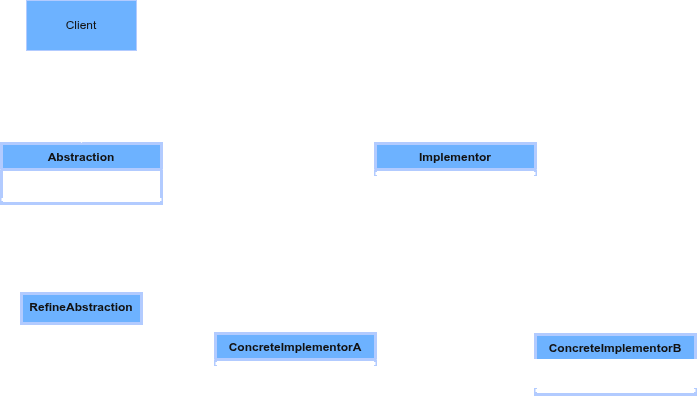

The diagram above was exported from draw.io. Its source (the exported page's mxGraphModel, read from the mxfile embedded in the PNG):
<mxGraphModel dx="1414" dy="754" grid="1" gridSize="10" guides="1" tooltips="1" connect="1" arrows="1" fold="1" page="1" pageScale="1" pageWidth="850" pageHeight="1100" math="0" shadow="0">
  <root>
    <mxCell id="0" />
    <mxCell id="1" parent="0" />
    <mxCell id="luuneTzKKTp2OnUnbWSx-11" edge="1" parent="1" source="luuneTzKKTp2OnUnbWSx-1" style="edgeStyle=orthogonalEdgeStyle;rounded=0;orthogonalLoop=1;jettySize=auto;html=1;strokeWidth=3;strokeColor=light-dark(#000000,#FFFFFF);" target="luuneTzKKTp2OnUnbWSx-8" value="">
      <mxGeometry relative="1" as="geometry" />
    </mxCell>
    <mxCell id="luuneTzKKTp2OnUnbWSx-13" edge="1" parent="1" source="luuneTzKKTp2OnUnbWSx-1" style="edgeStyle=orthogonalEdgeStyle;rounded=0;orthogonalLoop=1;jettySize=auto;html=1;strokeWidth=3;strokeColor=light-dark(#000000,#FFFFFF);" target="luuneTzKKTp2OnUnbWSx-12" value="">
      <mxGeometry relative="1" as="geometry" />
    </mxCell>
    <mxCell id="luuneTzKKTp2OnUnbWSx-1" parent="1" style="swimlane;fontStyle=1;align=center;verticalAlign=top;childLayout=stackLayout;horizontal=1;startSize=26;horizontalStack=0;resizeParent=1;resizeParentMax=0;resizeLast=0;collapsible=1;marginBottom=0;whiteSpace=wrap;html=1;strokeWidth=3;strokeColor=#001DBC;fillColor=#0050ef;fontColor=#ffffff;" value="Abstraction" vertex="1">
      <mxGeometry height="60" width="160" x="116" y="183" as="geometry" />
    </mxCell>
    <mxCell id="luuneTzKKTp2OnUnbWSx-2" parent="luuneTzKKTp2OnUnbWSx-1" style="text;align=left;verticalAlign=top;spacingLeft=4;spacingRight=4;overflow=hidden;rotatable=0;points=[[0,0.5],[1,0.5]];portConstraint=eastwest;whiteSpace=wrap;html=1;strokeWidth=3;" value="+ Operation()" vertex="1">
      <mxGeometry height="26" width="160" y="26" as="geometry" />
    </mxCell>
    <mxCell id="luuneTzKKTp2OnUnbWSx-3" parent="luuneTzKKTp2OnUnbWSx-1" style="line;strokeWidth=3;fillColor=none;align=left;verticalAlign=middle;spacingTop=-1;spacingLeft=3;spacingRight=3;rotatable=0;labelPosition=right;points=[];portConstraint=eastwest;strokeColor=light-dark(#000000,#FFFFFF);" value="" vertex="1">
      <mxGeometry height="8" width="160" y="52" as="geometry" />
    </mxCell>
    <mxCell id="luuneTzKKTp2OnUnbWSx-17" edge="1" parent="1" source="luuneTzKKTp2OnUnbWSx-8" style="edgeStyle=orthogonalEdgeStyle;rounded=0;orthogonalLoop=1;jettySize=auto;html=1;strokeWidth=3;strokeColor=light-dark(#000000,#FFFFFF);" target="luuneTzKKTp2OnUnbWSx-14" value="">
      <mxGeometry relative="1" as="geometry" />
    </mxCell>
    <mxCell id="luuneTzKKTp2OnUnbWSx-8" parent="1" style="swimlane;fontStyle=1;align=center;verticalAlign=top;childLayout=stackLayout;horizontal=1;startSize=26;horizontalStack=0;resizeParent=1;resizeParentMax=0;resizeLast=0;collapsible=1;marginBottom=0;whiteSpace=wrap;html=1;strokeWidth=3;strokeColor=#001DBC;fillColor=#0050ef;fontColor=#ffffff;" value="Implementor" vertex="1">
      <mxGeometry height="60" width="160" x="490" y="183" as="geometry" />
    </mxCell>
    <mxCell id="luuneTzKKTp2OnUnbWSx-10" parent="luuneTzKKTp2OnUnbWSx-8" style="line;strokeWidth=3;fillColor=none;align=left;verticalAlign=middle;spacingTop=-1;spacingLeft=3;spacingRight=3;rotatable=0;labelPosition=right;points=[];portConstraint=eastwest;strokeColor=light-dark(#000000,#FFFFFF);" value="" vertex="1">
      <mxGeometry height="8" width="160" y="26" as="geometry" />
    </mxCell>
    <mxCell id="luuneTzKKTp2OnUnbWSx-9" parent="luuneTzKKTp2OnUnbWSx-8" style="text;strokeColor=light-dark(#000000,#FFFFFF);fillColor=none;align=left;verticalAlign=top;spacingLeft=4;spacingRight=4;overflow=hidden;rotatable=0;points=[[0,0.5],[1,0.5]];portConstraint=eastwest;whiteSpace=wrap;html=1;strokeWidth=3;" value="+ Operation()" vertex="1">
      <mxGeometry height="26" width="160" y="34" as="geometry" />
    </mxCell>
    <mxCell id="luuneTzKKTp2OnUnbWSx-12" parent="1" style="whiteSpace=wrap;html=1;verticalAlign=top;fontStyle=1;startSize=26;horizontal=1;strokeWidth=3;strokeColor=#001DBC;fillColor=#0050ef;fontColor=#ffffff;" value="RefineAbstraction" vertex="1">
      <mxGeometry height="30" width="120" x="136" y="333" as="geometry" />
    </mxCell>
    <mxCell id="luuneTzKKTp2OnUnbWSx-28" edge="1" parent="1" source="luuneTzKKTp2OnUnbWSx-8" style="edgeStyle=orthogonalEdgeStyle;rounded=0;orthogonalLoop=1;jettySize=auto;html=1;exitX=0.5;exitY=1;exitDx=0;exitDy=0;strokeWidth=3;strokeColor=light-dark(#000000,#FFFFFF);" target="luuneTzKKTp2OnUnbWSx-25" value="">
      <mxGeometry relative="1" as="geometry" />
    </mxCell>
    <mxCell id="luuneTzKKTp2OnUnbWSx-14" parent="1" style="swimlane;fontStyle=1;align=center;verticalAlign=top;childLayout=stackLayout;horizontal=1;startSize=26;horizontalStack=0;resizeParent=1;resizeParentMax=0;resizeLast=0;collapsible=1;marginBottom=0;whiteSpace=wrap;html=1;strokeWidth=3;strokeColor=#001DBC;fillColor=#0050ef;fontColor=#ffffff;" value="ConcreteImplementorB" vertex="1">
      <mxGeometry height="60" width="160" x="650" y="374" as="geometry" />
    </mxCell>
    <mxCell id="luuneTzKKTp2OnUnbWSx-15" parent="luuneTzKKTp2OnUnbWSx-14" style="text;strokeColor=light-dark(#000000,#FFFFFF);fillColor=none;align=left;verticalAlign=top;spacingLeft=4;spacingRight=4;overflow=hidden;rotatable=0;points=[[0,0.5],[1,0.5]];portConstraint=eastwest;whiteSpace=wrap;html=1;strokeWidth=3;" value="+ Operation()" vertex="1">
      <mxGeometry height="26" width="160" y="26" as="geometry" />
    </mxCell>
    <mxCell id="luuneTzKKTp2OnUnbWSx-16" parent="luuneTzKKTp2OnUnbWSx-14" style="line;strokeWidth=3;fillColor=none;align=left;verticalAlign=middle;spacingTop=-1;spacingLeft=3;spacingRight=3;rotatable=0;labelPosition=right;points=[];portConstraint=eastwest;strokeColor=light-dark(#000000,#FFFFFF);" value="" vertex="1">
      <mxGeometry height="8" width="160" y="52" as="geometry" />
    </mxCell>
    <mxCell id="luuneTzKKTp2OnUnbWSx-25" parent="1" style="swimlane;fontStyle=1;align=center;verticalAlign=top;childLayout=stackLayout;horizontal=1;startSize=26;horizontalStack=0;resizeParent=1;resizeParentMax=0;resizeLast=0;collapsible=1;marginBottom=0;whiteSpace=wrap;html=1;strokeWidth=3;strokeColor=#001DBC;fillColor=#0050ef;fontColor=#ffffff;" value="ConcreteImplementorA" vertex="1">
      <mxGeometry height="60" width="160" x="330" y="373" as="geometry" />
    </mxCell>
    <mxCell id="luuneTzKKTp2OnUnbWSx-27" parent="luuneTzKKTp2OnUnbWSx-25" style="line;strokeWidth=3;fillColor=none;align=left;verticalAlign=middle;spacingTop=-1;spacingLeft=3;spacingRight=3;rotatable=0;labelPosition=right;points=[];portConstraint=eastwest;strokeColor=light-dark(#000000,#FFFFFF);" value="" vertex="1">
      <mxGeometry height="8" width="160" y="26" as="geometry" />
    </mxCell>
    <mxCell id="luuneTzKKTp2OnUnbWSx-26" parent="luuneTzKKTp2OnUnbWSx-25" style="text;strokeColor=light-dark(#000000,#FFFFFF);fillColor=none;align=left;verticalAlign=top;spacingLeft=4;spacingRight=4;overflow=hidden;rotatable=0;points=[[0,0.5],[1,0.5]];portConstraint=eastwest;whiteSpace=wrap;html=1;strokeWidth=3;" value="+ Operation()" vertex="1">
      <mxGeometry height="26" width="160" y="34" as="geometry" />
    </mxCell>
    <mxCell id="Jjw6eGsK0L70ApVqElaK-3" edge="1" parent="1" source="Jjw6eGsK0L70ApVqElaK-1" style="edgeStyle=orthogonalEdgeStyle;rounded=0;orthogonalLoop=1;jettySize=auto;html=1;exitX=0.5;exitY=1;exitDx=0;exitDy=0;strokeColor=light-dark(#000000,#FFFFFF);" target="luuneTzKKTp2OnUnbWSx-1">
      <mxGeometry relative="1" as="geometry" />
    </mxCell>
    <mxCell id="Jjw6eGsK0L70ApVqElaK-1" parent="1" style="html=1;whiteSpace=wrap;strokeColor=#001DBC;fillColor=#0050ef;fontColor=#ffffff;" value="Client" vertex="1">
      <mxGeometry height="50" width="110" x="141" y="40" as="geometry" />
    </mxCell>
  </root>
</mxGraphModel>